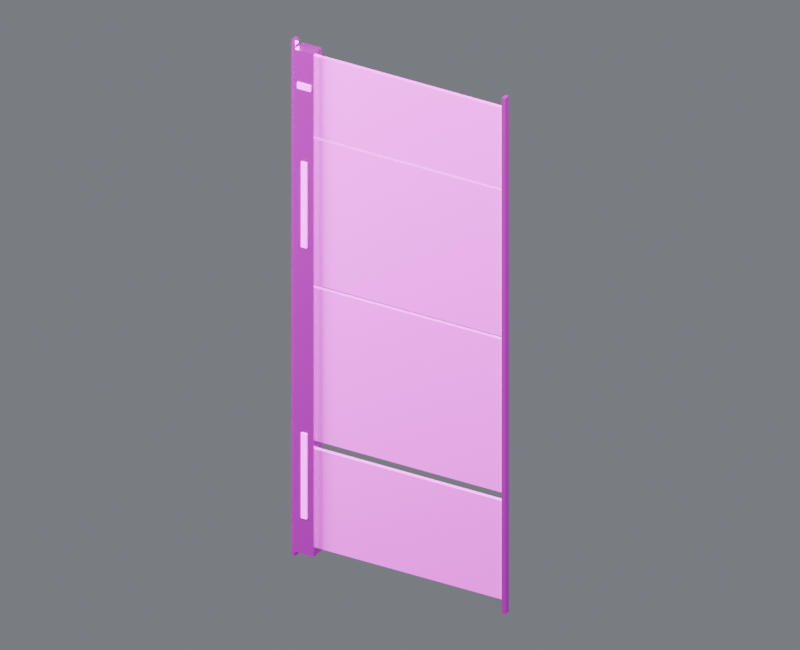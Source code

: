 # Source: wall_skin_north_02.blend  (saved by Blender 4.5.87; exported with 4.5.12 LTS)
import bpy
from mathutils import Matrix  # noqa: F401  (used for matrix-valued properties, if any)

bpy.ops.wm.read_factory_settings(use_empty=True)
scene = bpy.context.scene
scene.name = 'Component_wall_skin_north_02'

# ---- collections
col_01______wall_skin_north_02 = bpy.data.collections.new('01_制作组件_wall_skin_north_02'); scene.collection.children.link(col_01______wall_skin_north_02)
col_north_02 = bpy.data.collections.new('装甲墙_NORTH_02_制作源'); col_01______wall_skin_north_02.children.link(col_north_02)
col_02______wall_skin_north_02 = bpy.data.collections.new('02_游戏输出_wall_skin_north_02'); scene.collection.children.link(col_02______wall_skin_north_02)
col_north_02_1 = bpy.data.collections.new('装甲墙_NORTH_02_输出包'); col_02______wall_skin_north_02.children.link(col_north_02_1)
col_90_preview_component_wall_skin_north_02 = bpy.data.collections.new('90_Preview_Component_wall_skin_north_02'); scene.collection.children.link(col_90_preview_component_wall_skin_north_02)

# ---- images (referenced by path relative to the original .blend; pixels are not part of the script)
import os
ASSET_DIR = os.environ.get("B2B_ASSET_DIR", "")  # directory of the original .blend (textures are referenced by path, not embedded)
HERE = os.path.dirname(os.path.abspath(__file__))  # packed textures are extracted next to this script under _unpacked/

def load_image(name, relpath, width, height, colorspace="sRGB"):
    """Load a texture the original file referenced (path relative to the .blend, or extracted next to this script)."""
    p = next((c for c in (os.path.join(HERE, relpath), os.path.join(ASSET_DIR, relpath)) if relpath and os.path.exists(c)), "")
    if p:
        img = bpy.data.images.load(p, check_existing=True)
        img.name = name
    else:  # same state as the original file: an image datablock whose file is absent (Cycles renders it pink)
        img = bpy.data.images.new(name, width, height)
        img.source = "FILE"
        img.filepath = "//" + (relpath or name)
    img.colorspace_settings.name = colorspace
    return img
img_10x10_512_png = load_image('设施低亮多巴胺色盘_10x10_512.png', '设施低亮多巴胺色盘_10x10_512.png', 1024, 1024, 'sRGB')

# ---- materials (node trees are filled in below, after node groups)
mat_02 = bpy.data.materials.new('02_细腻哑光_青绿大面')
mat_01 = bpy.data.materials.new('01_精工金属_紫色骨架')
mat_04_______ui = bpy.data.materials.new('04_柔和自发光_UI灯光')

# ---- material node trees
mat_02.use_nodes = True; mat_02.node_tree.nodes.clear()
_N = mat_02.node_tree.nodes; _L = mat_02.node_tree.links
n0 = _N.new('ShaderNodeOutputMaterial'); n0.name = '材质输出'; n0.location = (0, 0)
n1 = _N.new('ShaderNodeBsdfPrincipled'); n1.name = 'Principled BSDF'; n1.location = (0, 0)
n1.inputs[1].default_value = 0.03
n1.inputs[2].default_value = 0.7
n2 = _N.new('ShaderNodeUVMap'); n2.name = 'UV 贴图'; n2.location = (0, 0)
n2.uv_map = 'PaletteUV'
n3 = _N.new('ShaderNodeTexImage'); n3.name = '图像纹理'; n3.location = (0, 0)
n3.image = img_10x10_512_png
n3.interpolation = 'Closest'
_L.new(n1.outputs[0], n0.inputs[0])
_L.new(n2.outputs[0], n3.inputs[0])
_L.new(n3.outputs[0], n1.inputs[0])
n0.is_active_output = True
mat_01.use_nodes = True; mat_01.node_tree.nodes.clear()
_N = mat_01.node_tree.nodes; _L = mat_01.node_tree.links
n0 = _N.new('ShaderNodeOutputMaterial'); n0.name = '材质输出'; n0.location = (0, 0)
n1 = _N.new('ShaderNodeBsdfPrincipled'); n1.name = 'Principled BSDF'; n1.location = (0, 0)
n1.inputs[1].default_value = 0.86
n1.inputs[2].default_value = 0.29
n1.inputs[19].default_value = 0.16
n2 = _N.new('ShaderNodeUVMap'); n2.name = 'UV 贴图'; n2.location = (0, 0)
n2.uv_map = 'PaletteUV'
n3 = _N.new('ShaderNodeTexImage'); n3.name = '图像纹理'; n3.location = (0, 0)
n3.image = img_10x10_512_png
n3.interpolation = 'Closest'
_L.new(n1.outputs[0], n0.inputs[0])
_L.new(n2.outputs[0], n3.inputs[0])
_L.new(n3.outputs[0], n1.inputs[0])
n0.is_active_output = True
mat_04_______ui.use_nodes = True; mat_04_______ui.node_tree.nodes.clear()
_N = mat_04_______ui.node_tree.nodes; _L = mat_04_______ui.node_tree.links
n0 = _N.new('ShaderNodeOutputMaterial'); n0.name = '材质输出'; n0.location = (0, 0)
n1 = _N.new('ShaderNodeBsdfPrincipled'); n1.name = 'Principled BSDF'; n1.location = (0, 0)
n1.inputs[2].default_value = 0.38
n1.inputs[28].default_value = 1.6
n2 = _N.new('ShaderNodeUVMap'); n2.name = 'UV 贴图'; n2.location = (0, 0)
n2.uv_map = 'PaletteUV'
n3 = _N.new('ShaderNodeTexImage'); n3.name = '图像纹理'; n3.location = (0, 0)
n3.image = img_10x10_512_png
n3.interpolation = 'Closest'
_L.new(n1.outputs[0], n0.inputs[0])
_L.new(n2.outputs[0], n3.inputs[0])
_L.new(n3.outputs[0], n1.inputs[0])
_L.new(n3.outputs[0], n1.inputs[27])
n0.is_active_output = True

# ---- world
world_component_studio = bpy.data.worlds.new('Component_Studio'); scene.world = world_component_studio
world_component_studio.use_nodes = True; world_component_studio.node_tree.nodes.clear()
_N = world_component_studio.node_tree.nodes; _L = world_component_studio.node_tree.links
n0 = _N.new('ShaderNodeBackground'); n0.name = '背景'; n0.location = (-200, 100)
n0.inputs[0].default_value = (0.3, 0.32, 0.36, 1.0)
n0.inputs[1].default_value = 0.45
n1 = _N.new('ShaderNodeOutputWorld'); n1.name = '世界输出'; n1.location = (200, 100)
_L.new(n0.outputs[0], n1.inputs[0])
n1.is_active_output = True

# ---- cameras
cam_camera_component_wall_skin_north_02 = bpy.data.cameras.new('Camera_Component_wall_skin_north_02')
cam_camera_component_wall_skin_north_02.type = 'ORTHO'
cam_camera_component_wall_skin_north_02.ortho_scale = 15.99

# ---- lights
light_key_component_wall_skin_north_02 = bpy.data.lights.new('Key_Component_wall_skin_north_02', 'AREA')
light_key_component_wall_skin_north_02.energy = 2.782e+04
light_key_component_wall_skin_north_02.size = 12.79
light_fill_component_wall_skin_north_02 = bpy.data.lights.new('Fill_Component_wall_skin_north_02', 'AREA')
light_fill_component_wall_skin_north_02.energy = 1.636e+04
light_fill_component_wall_skin_north_02.size = 12.79
light_rim_component_wall_skin_north_02 = bpy.data.lights.new('Rim_Component_wall_skin_north_02', 'AREA')
light_rim_component_wall_skin_north_02.energy = 2.127e+04
light_rim_component_wall_skin_north_02.size = 12.79

# ---- meshes
me_north_02______00_mesh = bpy.data.meshes.new('装甲墙_NORTH_02_制作_部件00_Mesh')
me_north_02______00_mesh.from_pydata([(-2.435, -0.045, 0.305), (2.435, -0.045, 0.305), (2.435, 0.045, 0.305), (-2.435, 0.045, 0.305), (-2.435, -0.045, 2.555), (2.435, -0.045, 2.555), (2.435, 0.045, 2.555), (-2.435, 0.045, 2.555), (-2.435, -0.045, 2.75), (2.435, -0.045, 2.75), (2.435, 0.045, 2.75), (-2.435, 0.045, 2.75), (-2.435, -0.045, 6.25), (2.435, -0.045, 6.25), (2.435, 0.045, 6.25), (-2.435, 0.045, 6.25), (-2.435, -0.045, 6.32), (2.435, -0.045, 6.32), (2.435, 0.045, 6.32), (-2.435, 0.045, 6.32), (-2.435, -0.045, 9.66), (2.435, -0.045, 9.66), (2.435, 0.045, 9.66), (-2.435, 0.045, 9.66), (-2.435, -0.045, 9.71), (2.435, -0.045, 9.71), (2.435, 0.045, 9.71), (-2.435, 0.045, 9.71), (-2.435, -0.045, 11.55), (2.435, -0.045, 11.55), (2.435, 0.045, 11.55), (-2.435, 0.045, 11.55)], [], [(0, 3, 2, 1), (4, 5, 6, 7), (0, 1, 5, 4), (1, 2, 6, 5), (2, 3, 7, 6), (3, 0, 4, 7), (8, 11, 10, 9), (12, 13, 14, 15), (8, 9, 13, 12), (9, 10, 14, 13), (10, 11, 15, 14), (11, 8, 12, 15), (16, 19, 18, 17), (20, 21, 22, 23), (16, 17, 21, 20), (17, 18, 22, 21), (18, 19, 23, 22), (19, 16, 20, 23), (24, 27, 26, 25), (28, 29, 30, 31), (24, 25, 29, 28), (25, 26, 30, 29), (26, 27, 31, 30), (27, 24, 28, 31)])
_uv = me_north_02______00_mesh.uv_layers.new(name='PaletteUV')
_uv.uv.foreach_set('vector', [0.972, 0.85, 0.95, 0.872, 0.928, 0.85, 0.95, 0.828, 0.972, 0.85, 0.95, 0.872, 0.928, 0.85, 0.95, 0.828, 0.972, 0.85, 0.95, 0.872, 0.928, 0.85, 0.95, 0.828, 0.972, 0.85, 0.95, 0.872, 0.928, 0.85, 0.95, 0.828, 0.972, 0.85, 0.95, 0.872, 0.928, 0.85, 0.95, 0.828, 0.972, 0.85, 0.95, 0.872, 0.928, 0.85, 0.95, 0.828, 0.972, 0.85, 0.95, 0.872, 0.928, 0.85, 0.95, 0.828, 0.972, 0.85, 0.95, 0.872, 0.928, 0.85, 0.95, 0.828, 0.972, 0.85, 0.95, 0.872, 0.928, 0.85, 0.95, 0.828, 0.972, 0.85, 0.95, 0.872, 0.928, 0.85, 0.95, 0.828, 0.972, 0.85, 0.95, 0.872, 0.928, 0.85, 0.95, 0.828, 0.972, 0.85, 0.95, 0.872, 0.928, 0.85, 0.95, 0.828, 0.972, 0.85, 0.95, 0.872, 0.928, 0.85, 0.95, 0.828, 0.972, 0.85, 0.95, 0.872, 0.928, 0.85, 0.95, 0.828, 0.972, 0.85, 0.95, 0.872, 0.928, 0.85, 0.95, 0.828, 0.972, 0.85, 0.95, 0.872, 0.928, 0.85, 0.95, 0.828, 0.972, 0.85, 0.95, 0.872, 0.928, 0.85, 0.95, 0.828, 0.972, 0.85, 0.95, 0.872, 0.928, 0.85, 0.95, 0.828, 0.972, 0.85, 0.95, 0.872, 0.928, 0.85, 0.95, 0.828, 0.972, 0.85, 0.95, 0.872, 0.928, 0.85, 0.95, 0.828, 0.972, 0.85, 0.95, 0.872, 0.928, 0.85, 0.95, 0.828, 0.972, 0.85, 0.95, 0.872, 0.928, 0.85, 0.95, 0.828, 0.972, 0.85, 0.95, 0.872, 0.928, 0.85, 0.95, 0.828, 0.972, 0.85, 0.95, 0.872, 0.928, 0.85, 0.95, 0.828])
me_north_02______00_mesh.materials.append(mat_02)
me_north_02______00_mesh.update()
me_north_02______01_mesh = bpy.data.meshes.new('装甲墙_NORTH_02_制作_部件01_Mesh')
me_north_02______01_mesh.from_pydata([(-2.462, -0.075, 0.0), (-2.377, -0.075, 0.0), (-2.377, 0.075, 0.0), (-2.462, 0.075, 0.0), (-2.462, -0.075, 11.8), (-2.377, -0.075, 11.8), (-2.377, 0.075, 11.8), (-2.462, 0.075, 11.8), (2.377, -0.075, 0.0), (2.462, -0.075, 0.0), (2.462, 0.075, 0.0), (2.377, 0.075, 0.0), (2.377, -0.075, 11.8), (2.462, -0.075, 11.8), (2.462, 0.075, 11.8), (2.377, 0.075, 11.8), (-2.34, -0.16, 0.15), (-1.9, -0.16, 0.15), (-1.9, 0.16, 0.15), (-2.34, 0.16, 0.15), (-2.34, -0.16, 11.65), (-1.9, -0.16, 11.65), (-1.9, 0.16, 11.65), (-2.34, 0.16, 11.65)], [], [(0, 3, 2, 1), (4, 5, 6, 7), (0, 1, 5, 4), (1, 2, 6, 5), (2, 3, 7, 6), (3, 0, 4, 7), (8, 11, 10, 9), (12, 13, 14, 15), (8, 9, 13, 12), (9, 10, 14, 13), (10, 11, 15, 14), (11, 8, 12, 15), (16, 19, 18, 17), (20, 21, 22, 23), (16, 17, 21, 20), (17, 18, 22, 21), (18, 19, 23, 22), (19, 16, 20, 23)])
_uv = me_north_02______01_mesh.uv_layers.new(name='PaletteUV')
_uv.uv.foreach_set('vector', [0.972, 0.65, 0.95, 0.672, 0.928, 0.65, 0.95, 0.628, 0.972, 0.65, 0.95, 0.672, 0.928, 0.65, 0.95, 0.628, 0.972, 0.65, 0.95, 0.672, 0.928, 0.65, 0.95, 0.628, 0.972, 0.65, 0.95, 0.672, 0.928, 0.65, 0.95, 0.628, 0.972, 0.65, 0.95, 0.672, 0.928, 0.65, 0.95, 0.628, 0.972, 0.65, 0.95, 0.672, 0.928, 0.65, 0.95, 0.628, 0.972, 0.65, 0.95, 0.672, 0.928, 0.65, 0.95, 0.628, 0.972, 0.65, 0.95, 0.672, 0.928, 0.65, 0.95, 0.628, 0.972, 0.65, 0.95, 0.672, 0.928, 0.65, 0.95, 0.628, 0.972, 0.65, 0.95, 0.672, 0.928, 0.65, 0.95, 0.628, 0.972, 0.65, 0.95, 0.672, 0.928, 0.65, 0.95, 0.628, 0.972, 0.65, 0.95, 0.672, 0.928, 0.65, 0.95, 0.628, 0.972, 0.95, 0.95, 0.972, 0.928, 0.95, 0.95, 0.928, 0.972, 0.95, 0.95, 0.972, 0.928, 0.95, 0.95, 0.928, 0.972, 0.95, 0.95, 0.972, 0.928, 0.95, 0.95, 0.928, 0.972, 0.95, 0.95, 0.972, 0.928, 0.95, 0.95, 0.928, 0.972, 0.95, 0.95, 0.972, 0.928, 0.95, 0.95, 0.928, 0.972, 0.95, 0.95, 0.972, 0.928, 0.95, 0.95, 0.928])
me_north_02______01_mesh.materials.append(mat_01)
me_north_02______01_mesh.update()
me_north_02________mesh = bpy.data.meshes.new('装甲墙_NORTH_02_制作_自发光_Mesh')
me_north_02________mesh.from_pydata([(-2.185, -0.18, 0.975), (-2.055, -0.18, 0.975), (-2.055, 0.18, 0.975), (-2.185, 0.18, 0.975), (-2.185, -0.18, 2.925), (-2.055, -0.18, 2.925), (-2.055, 0.18, 2.925), (-2.185, 0.18, 2.925), (-2.185, -0.18, 7.175), (-2.055, -0.18, 7.175), (-2.055, 0.18, 7.175), (-2.185, 0.18, 7.175), (-2.185, -0.18, 9.125), (-2.055, -0.18, 9.125), (-2.055, 0.18, 9.125), (-2.185, 0.18, 9.125), (-2.275, -0.18, 10.78), (-1.965, -0.18, 10.78), (-1.965, 0.18, 10.78), (-2.275, 0.18, 10.78), (-2.275, -0.18, 10.92), (-1.965, -0.18, 10.92), (-1.965, 0.18, 10.92), (-2.275, 0.18, 10.92)], [], [(0, 3, 2, 1), (4, 5, 6, 7), (0, 1, 5, 4), (1, 2, 6, 5), (2, 3, 7, 6), (3, 0, 4, 7), (8, 11, 10, 9), (12, 13, 14, 15), (8, 9, 13, 12), (9, 10, 14, 13), (10, 11, 15, 14), (11, 8, 12, 15), (16, 19, 18, 17), (20, 21, 22, 23), (16, 17, 21, 20), (17, 18, 22, 21), (18, 19, 23, 22), (19, 16, 20, 23)])
_uv = me_north_02________mesh.uv_layers.new(name='PaletteUV')
_uv.uv.foreach_set('vector', [0.472, 0.85, 0.45, 0.872, 0.428, 0.85, 0.45, 0.828, 0.472, 0.85, 0.45, 0.872, 0.428, 0.85, 0.45, 0.828, 0.472, 0.85, 0.45, 0.872, 0.428, 0.85, 0.45, 0.828, 0.472, 0.85, 0.45, 0.872, 0.428, 0.85, 0.45, 0.828, 0.472, 0.85, 0.45, 0.872, 0.428, 0.85, 0.45, 0.828, 0.472, 0.85, 0.45, 0.872, 0.428, 0.85, 0.45, 0.828, 0.472, 0.85, 0.45, 0.872, 0.428, 0.85, 0.45, 0.828, 0.472, 0.85, 0.45, 0.872, 0.428, 0.85, 0.45, 0.828, 0.472, 0.85, 0.45, 0.872, 0.428, 0.85, 0.45, 0.828, 0.472, 0.85, 0.45, 0.872, 0.428, 0.85, 0.45, 0.828, 0.472, 0.85, 0.45, 0.872, 0.428, 0.85, 0.45, 0.828, 0.472, 0.85, 0.45, 0.872, 0.428, 0.85, 0.45, 0.828, 0.472, 0.85, 0.45, 0.872, 0.428, 0.85, 0.45, 0.828, 0.472, 0.85, 0.45, 0.872, 0.428, 0.85, 0.45, 0.828, 0.472, 0.85, 0.45, 0.872, 0.428, 0.85, 0.45, 0.828, 0.472, 0.85, 0.45, 0.872, 0.428, 0.85, 0.45, 0.828, 0.472, 0.85, 0.45, 0.872, 0.428, 0.85, 0.45, 0.828, 0.472, 0.85, 0.45, 0.872, 0.428, 0.85, 0.45, 0.828])
me_north_02________mesh.materials.append(mat_04_______ui)
me_north_02________mesh.update()
me_north_02______00_mesh_1 = bpy.data.meshes.new('装甲墙_NORTH_02_输出_部件00_Mesh')
me_north_02______00_mesh_1.from_pydata([(-2.435, -0.045, 0.305), (2.435, -0.045, 0.305), (2.435, 0.045, 0.305), (-2.435, 0.045, 0.305), (-2.435, -0.045, 2.555), (2.435, -0.045, 2.555), (2.435, 0.045, 2.555), (-2.435, 0.045, 2.555), (-2.435, -0.045, 2.75), (2.435, -0.045, 2.75), (2.435, 0.045, 2.75), (-2.435, 0.045, 2.75), (-2.435, -0.045, 6.25), (2.435, -0.045, 6.25), (2.435, 0.045, 6.25), (-2.435, 0.045, 6.25), (-2.435, -0.045, 6.32), (2.435, -0.045, 6.32), (2.435, 0.045, 6.32), (-2.435, 0.045, 6.32), (-2.435, -0.045, 9.66), (2.435, -0.045, 9.66), (2.435, 0.045, 9.66), (-2.435, 0.045, 9.66), (-2.435, -0.045, 9.71), (2.435, -0.045, 9.71), (2.435, 0.045, 9.71), (-2.435, 0.045, 9.71), (-2.435, -0.045, 11.55), (2.435, -0.045, 11.55), (2.435, 0.045, 11.55), (-2.435, 0.045, 11.55)], [], [(0, 3, 2, 1), (4, 5, 6, 7), (0, 1, 5, 4), (1, 2, 6, 5), (2, 3, 7, 6), (3, 0, 4, 7), (8, 11, 10, 9), (12, 13, 14, 15), (8, 9, 13, 12), (9, 10, 14, 13), (10, 11, 15, 14), (11, 8, 12, 15), (16, 19, 18, 17), (20, 21, 22, 23), (16, 17, 21, 20), (17, 18, 22, 21), (18, 19, 23, 22), (19, 16, 20, 23), (24, 27, 26, 25), (28, 29, 30, 31), (24, 25, 29, 28), (25, 26, 30, 29), (26, 27, 31, 30), (27, 24, 28, 31)])
_uv = me_north_02______00_mesh_1.uv_layers.new(name='PaletteUV')
_uv.uv.foreach_set('vector', [0.972, 0.85, 0.95, 0.872, 0.928, 0.85, 0.95, 0.828, 0.972, 0.85, 0.95, 0.872, 0.928, 0.85, 0.95, 0.828, 0.972, 0.85, 0.95, 0.872, 0.928, 0.85, 0.95, 0.828, 0.972, 0.85, 0.95, 0.872, 0.928, 0.85, 0.95, 0.828, 0.972, 0.85, 0.95, 0.872, 0.928, 0.85, 0.95, 0.828, 0.972, 0.85, 0.95, 0.872, 0.928, 0.85, 0.95, 0.828, 0.972, 0.85, 0.95, 0.872, 0.928, 0.85, 0.95, 0.828, 0.972, 0.85, 0.95, 0.872, 0.928, 0.85, 0.95, 0.828, 0.972, 0.85, 0.95, 0.872, 0.928, 0.85, 0.95, 0.828, 0.972, 0.85, 0.95, 0.872, 0.928, 0.85, 0.95, 0.828, 0.972, 0.85, 0.95, 0.872, 0.928, 0.85, 0.95, 0.828, 0.972, 0.85, 0.95, 0.872, 0.928, 0.85, 0.95, 0.828, 0.972, 0.85, 0.95, 0.872, 0.928, 0.85, 0.95, 0.828, 0.972, 0.85, 0.95, 0.872, 0.928, 0.85, 0.95, 0.828, 0.972, 0.85, 0.95, 0.872, 0.928, 0.85, 0.95, 0.828, 0.972, 0.85, 0.95, 0.872, 0.928, 0.85, 0.95, 0.828, 0.972, 0.85, 0.95, 0.872, 0.928, 0.85, 0.95, 0.828, 0.972, 0.85, 0.95, 0.872, 0.928, 0.85, 0.95, 0.828, 0.972, 0.85, 0.95, 0.872, 0.928, 0.85, 0.95, 0.828, 0.972, 0.85, 0.95, 0.872, 0.928, 0.85, 0.95, 0.828, 0.972, 0.85, 0.95, 0.872, 0.928, 0.85, 0.95, 0.828, 0.972, 0.85, 0.95, 0.872, 0.928, 0.85, 0.95, 0.828, 0.972, 0.85, 0.95, 0.872, 0.928, 0.85, 0.95, 0.828, 0.972, 0.85, 0.95, 0.872, 0.928, 0.85, 0.95, 0.828])
me_north_02______00_mesh_1.materials.append(mat_02)
me_north_02______00_mesh_1.update()
me_north_02______01_mesh_1 = bpy.data.meshes.new('装甲墙_NORTH_02_输出_部件01_Mesh')
me_north_02______01_mesh_1.from_pydata([(-2.462, -0.075, 0.0), (-2.377, -0.075, 0.0), (-2.377, 0.075, 0.0), (-2.462, 0.075, 0.0), (-2.462, -0.075, 11.8), (-2.377, -0.075, 11.8), (-2.377, 0.075, 11.8), (-2.462, 0.075, 11.8), (2.377, -0.075, 0.0), (2.462, -0.075, 0.0), (2.462, 0.075, 0.0), (2.377, 0.075, 0.0), (2.377, -0.075, 11.8), (2.462, -0.075, 11.8), (2.462, 0.075, 11.8), (2.377, 0.075, 11.8), (-2.34, -0.16, 0.15), (-1.9, -0.16, 0.15), (-1.9, 0.16, 0.15), (-2.34, 0.16, 0.15), (-2.34, -0.16, 11.65), (-1.9, -0.16, 11.65), (-1.9, 0.16, 11.65), (-2.34, 0.16, 11.65)], [], [(0, 3, 2, 1), (4, 5, 6, 7), (0, 1, 5, 4), (1, 2, 6, 5), (2, 3, 7, 6), (3, 0, 4, 7), (8, 11, 10, 9), (12, 13, 14, 15), (8, 9, 13, 12), (9, 10, 14, 13), (10, 11, 15, 14), (11, 8, 12, 15), (16, 19, 18, 17), (20, 21, 22, 23), (16, 17, 21, 20), (17, 18, 22, 21), (18, 19, 23, 22), (19, 16, 20, 23)])
_uv = me_north_02______01_mesh_1.uv_layers.new(name='PaletteUV')
_uv.uv.foreach_set('vector', [0.972, 0.65, 0.95, 0.672, 0.928, 0.65, 0.95, 0.628, 0.972, 0.65, 0.95, 0.672, 0.928, 0.65, 0.95, 0.628, 0.972, 0.65, 0.95, 0.672, 0.928, 0.65, 0.95, 0.628, 0.972, 0.65, 0.95, 0.672, 0.928, 0.65, 0.95, 0.628, 0.972, 0.65, 0.95, 0.672, 0.928, 0.65, 0.95, 0.628, 0.972, 0.65, 0.95, 0.672, 0.928, 0.65, 0.95, 0.628, 0.972, 0.65, 0.95, 0.672, 0.928, 0.65, 0.95, 0.628, 0.972, 0.65, 0.95, 0.672, 0.928, 0.65, 0.95, 0.628, 0.972, 0.65, 0.95, 0.672, 0.928, 0.65, 0.95, 0.628, 0.972, 0.65, 0.95, 0.672, 0.928, 0.65, 0.95, 0.628, 0.972, 0.65, 0.95, 0.672, 0.928, 0.65, 0.95, 0.628, 0.972, 0.65, 0.95, 0.672, 0.928, 0.65, 0.95, 0.628, 0.972, 0.95, 0.95, 0.972, 0.928, 0.95, 0.95, 0.928, 0.972, 0.95, 0.95, 0.972, 0.928, 0.95, 0.95, 0.928, 0.972, 0.95, 0.95, 0.972, 0.928, 0.95, 0.95, 0.928, 0.972, 0.95, 0.95, 0.972, 0.928, 0.95, 0.95, 0.928, 0.972, 0.95, 0.95, 0.972, 0.928, 0.95, 0.95, 0.928, 0.972, 0.95, 0.95, 0.972, 0.928, 0.95, 0.95, 0.928])
me_north_02______01_mesh_1.materials.append(mat_01)
me_north_02______01_mesh_1.update()
me_north_02________mesh_1 = bpy.data.meshes.new('装甲墙_NORTH_02_输出_自发光_Mesh')
me_north_02________mesh_1.from_pydata([(-2.185, -0.18, 0.975), (-2.055, -0.18, 0.975), (-2.055, 0.18, 0.975), (-2.185, 0.18, 0.975), (-2.185, -0.18, 2.925), (-2.055, -0.18, 2.925), (-2.055, 0.18, 2.925), (-2.185, 0.18, 2.925), (-2.185, -0.18, 7.175), (-2.055, -0.18, 7.175), (-2.055, 0.18, 7.175), (-2.185, 0.18, 7.175), (-2.185, -0.18, 9.125), (-2.055, -0.18, 9.125), (-2.055, 0.18, 9.125), (-2.185, 0.18, 9.125), (-2.275, -0.18, 10.78), (-1.965, -0.18, 10.78), (-1.965, 0.18, 10.78), (-2.275, 0.18, 10.78), (-2.275, -0.18, 10.92), (-1.965, -0.18, 10.92), (-1.965, 0.18, 10.92), (-2.275, 0.18, 10.92)], [], [(0, 3, 2, 1), (4, 5, 6, 7), (0, 1, 5, 4), (1, 2, 6, 5), (2, 3, 7, 6), (3, 0, 4, 7), (8, 11, 10, 9), (12, 13, 14, 15), (8, 9, 13, 12), (9, 10, 14, 13), (10, 11, 15, 14), (11, 8, 12, 15), (16, 19, 18, 17), (20, 21, 22, 23), (16, 17, 21, 20), (17, 18, 22, 21), (18, 19, 23, 22), (19, 16, 20, 23)])
_uv = me_north_02________mesh_1.uv_layers.new(name='PaletteUV')
_uv.uv.foreach_set('vector', [0.472, 0.85, 0.45, 0.872, 0.428, 0.85, 0.45, 0.828, 0.472, 0.85, 0.45, 0.872, 0.428, 0.85, 0.45, 0.828, 0.472, 0.85, 0.45, 0.872, 0.428, 0.85, 0.45, 0.828, 0.472, 0.85, 0.45, 0.872, 0.428, 0.85, 0.45, 0.828, 0.472, 0.85, 0.45, 0.872, 0.428, 0.85, 0.45, 0.828, 0.472, 0.85, 0.45, 0.872, 0.428, 0.85, 0.45, 0.828, 0.472, 0.85, 0.45, 0.872, 0.428, 0.85, 0.45, 0.828, 0.472, 0.85, 0.45, 0.872, 0.428, 0.85, 0.45, 0.828, 0.472, 0.85, 0.45, 0.872, 0.428, 0.85, 0.45, 0.828, 0.472, 0.85, 0.45, 0.872, 0.428, 0.85, 0.45, 0.828, 0.472, 0.85, 0.45, 0.872, 0.428, 0.85, 0.45, 0.828, 0.472, 0.85, 0.45, 0.872, 0.428, 0.85, 0.45, 0.828, 0.472, 0.85, 0.45, 0.872, 0.428, 0.85, 0.45, 0.828, 0.472, 0.85, 0.45, 0.872, 0.428, 0.85, 0.45, 0.828, 0.472, 0.85, 0.45, 0.872, 0.428, 0.85, 0.45, 0.828, 0.472, 0.85, 0.45, 0.872, 0.428, 0.85, 0.45, 0.828, 0.472, 0.85, 0.45, 0.872, 0.428, 0.85, 0.45, 0.828, 0.472, 0.85, 0.45, 0.872, 0.428, 0.85, 0.45, 0.828])
me_north_02________mesh_1.materials.append(mat_04_______ui)
me_north_02________mesh_1.update()

# ---- objects
ob_root_wall_skin_north_02 = bpy.data.objects.new('ROOT_wall_skin_north_02_制作源', None)
ob_north_02______00 = bpy.data.objects.new('装甲墙_NORTH_02_制作_部件00', me_north_02______00_mesh)
ob_north_02______01 = bpy.data.objects.new('装甲墙_NORTH_02_制作_部件01', me_north_02______01_mesh)
ob_north_02 = bpy.data.objects.new('装甲墙_NORTH_02_制作_自发光', me_north_02________mesh)
ob_root_wall_skin_north_02_1 = bpy.data.objects.new('ROOT_wall_skin_north_02_组件', None)
ob_north_02______00_1 = bpy.data.objects.new('装甲墙_NORTH_02_输出_部件00', me_north_02______00_mesh_1)
ob_north_02______01_1 = bpy.data.objects.new('装甲墙_NORTH_02_输出_部件01', me_north_02______01_mesh_1)
ob_north_02_1 = bpy.data.objects.new('装甲墙_NORTH_02_输出_自发光', me_north_02________mesh_1)
ob_camera_component_wall_skin_north_02 = bpy.data.objects.new('Camera_Component_wall_skin_north_02', cam_camera_component_wall_skin_north_02)
ob_key_component_wall_skin_north_02 = bpy.data.objects.new('Key_Component_wall_skin_north_02', light_key_component_wall_skin_north_02)
ob_fill_component_wall_skin_north_02 = bpy.data.objects.new('Fill_Component_wall_skin_north_02', light_fill_component_wall_skin_north_02)
ob_rim_component_wall_skin_north_02 = bpy.data.objects.new('Rim_Component_wall_skin_north_02', light_rim_component_wall_skin_north_02)

# ---- transforms, parenting, visibility, modifiers, constraints
ob_root_wall_skin_north_02.location = (0.0, 0.0, 0.0)
ob_north_02______00.parent = ob_root_wall_skin_north_02
ob_north_02______00.location = (0.0, 0.0, 0.0)
ob_north_02______01.parent = ob_root_wall_skin_north_02
ob_north_02______01.location = (0.0, 0.0, 0.0)
ob_north_02.parent = ob_root_wall_skin_north_02
ob_north_02.location = (0.0, 0.0, 0.0)
ob_root_wall_skin_north_02_1.location = (0.0, 0.0, 0.0)
ob_north_02______00_1.parent = ob_root_wall_skin_north_02_1
ob_north_02______00_1.location = (0.0, 0.0, 0.0)
ob_north_02______01_1.parent = ob_root_wall_skin_north_02_1
ob_north_02______01_1.location = (0.0, 0.0, 0.0)
ob_north_02_1.parent = ob_root_wall_skin_north_02_1
ob_north_02_1.location = (0.0, 0.0, 0.0)
ob_camera_component_wall_skin_north_02.location = (11.08, -19.4, 18.37)
ob_camera_component_wall_skin_north_02.rotation_euler = (1.062, -1.142e-08, 0.5191)
ob_key_component_wall_skin_north_02.location = (10.23, -20.47, 36.6)
ob_key_component_wall_skin_north_02.rotation_euler = (0.6405, 3.874e-08, 0.4636)
ob_fill_component_wall_skin_north_02.location = (-20.47, -10.23, 16.13)
ob_fill_component_wall_skin_north_02.rotation_euler = (1.15, 1.404e-08, -1.107)
ob_rim_component_wall_skin_north_02.location = (10.23, 20.47, 26.37)
ob_rim_component_wall_skin_north_02.rotation_euler = (0.8411, -2.635e-08, 2.678)

# ---- collection membership
col_north_02.objects.link(ob_root_wall_skin_north_02)
col_north_02.objects.link(ob_north_02______00)
col_north_02.objects.link(ob_north_02______01)
col_north_02.objects.link(ob_north_02)
col_north_02_1.objects.link(ob_root_wall_skin_north_02_1)
col_north_02_1.objects.link(ob_north_02______00_1)
col_north_02_1.objects.link(ob_north_02______01_1)
col_north_02_1.objects.link(ob_north_02_1)
col_90_preview_component_wall_skin_north_02.objects.link(ob_camera_component_wall_skin_north_02)
col_90_preview_component_wall_skin_north_02.objects.link(ob_key_component_wall_skin_north_02)
col_90_preview_component_wall_skin_north_02.objects.link(ob_fill_component_wall_skin_north_02)
col_90_preview_component_wall_skin_north_02.objects.link(ob_rim_component_wall_skin_north_02)
def _layer_coll(name, lc=None):
    lc = lc or bpy.context.view_layer.layer_collection
    for c in lc.children:
        if c.name == name: return c
        r = _layer_coll(name, c)
        if r: return r
_layer_coll('01_制作组件_wall_skin_north_02').exclude = True
_layer_coll('装甲墙_NORTH_02_制作源').exclude = True

# ---- scene / render settings (as saved in the file)
scene.camera = ob_camera_component_wall_skin_north_02
scene.frame_start = 1; scene.frame_end = 250; scene.frame_set(1)
scene.render.engine = 'CYCLES'
scene.render.image_settings.exr_codec = 'NONE'
scene.render.resolution_x = 800
scene.render.resolution_y = 650
scene.render.simplify_subdivision_render = 0
scene.render.simplify_child_particles_render = 0.0
scene.cycles.use_denoising = False
scene.cycles.samples = 8
scene.eevee.use_volume_custom_range = False
scene.eevee.use_fast_gi = False
scene.eevee.use_shadows = False
scene.view_settings.exposure = 0.5
scene.view_settings.white_balance_temperature = 0.0
scene.view_settings.white_balance_tint = 0.0
scene.view_settings.white_balance_whitepoint = (2.97, 0.5193, -0.0414)
bpy.context.view_layer.update()
